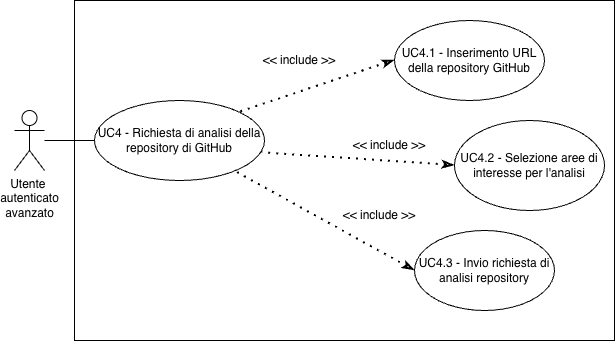

The diagram above was exported from draw.io. Its source (the exported page's mxGraphModel, read from the mxfile embedded in the PNG):
<mxGraphModel dx="976" dy="722" grid="1" gridSize="10" guides="1" tooltips="1" connect="1" arrows="1" fold="1" page="1" pageScale="1" pageWidth="827" pageHeight="1169" math="0" shadow="0">
  <root>
    <mxCell id="0" />
    <mxCell id="1" parent="0" />
    <mxCell id="v9cJzpUQ--qF995fxIWl-17" value="" style="rounded=0;whiteSpace=wrap;html=1;" vertex="1" parent="1">
      <mxGeometry x="120" y="140" width="540" height="340" as="geometry" />
    </mxCell>
    <mxCell id="v9cJzpUQ--qF995fxIWl-18" value="Utente&amp;nbsp;&lt;div&gt;autenticato&lt;/div&gt;&lt;div&gt;avanzato&lt;/div&gt;" style="shape=umlActor;verticalLabelPosition=bottom;verticalAlign=top;html=1;outlineConnect=0;" vertex="1" parent="1">
      <mxGeometry x="60" y="250" width="30" height="60" as="geometry" />
    </mxCell>
    <mxCell id="v9cJzpUQ--qF995fxIWl-19" value="UC4 - Richiesta di analisi della repository di GitHub" style="ellipse;whiteSpace=wrap;html=1;" vertex="1" parent="1">
      <mxGeometry x="140" y="240" width="170" height="80" as="geometry" />
    </mxCell>
    <mxCell id="v9cJzpUQ--qF995fxIWl-20" value="UC4.1 - Inserimento URL della repository GitHub" style="ellipse;whiteSpace=wrap;html=1;" vertex="1" parent="1">
      <mxGeometry x="440" y="160" width="150" height="80" as="geometry" />
    </mxCell>
    <mxCell id="v9cJzpUQ--qF995fxIWl-21" value="" style="endArrow=none;dashed=1;html=1;dashPattern=1 3;strokeWidth=2;rounded=0;entryX=1;entryY=0;entryDx=0;entryDy=0;exitX=0;exitY=0.5;exitDx=0;exitDy=0;endFill=0;startArrow=classicThin;startFill=0;" edge="1" parent="1" source="v9cJzpUQ--qF995fxIWl-20" target="v9cJzpUQ--qF995fxIWl-19">
      <mxGeometry width="50" height="50" relative="1" as="geometry">
        <mxPoint x="370" y="460" as="sourcePoint" />
        <mxPoint x="420" y="410" as="targetPoint" />
      </mxGeometry>
    </mxCell>
    <mxCell id="v9cJzpUQ--qF995fxIWl-22" value="" style="endArrow=none;html=1;rounded=0;entryX=0;entryY=0.5;entryDx=0;entryDy=0;" edge="1" parent="1" source="v9cJzpUQ--qF995fxIWl-18" target="v9cJzpUQ--qF995fxIWl-19">
      <mxGeometry width="50" height="50" relative="1" as="geometry">
        <mxPoint x="370" y="460" as="sourcePoint" />
        <mxPoint x="420" y="410" as="targetPoint" />
      </mxGeometry>
    </mxCell>
    <mxCell id="v9cJzpUQ--qF995fxIWl-23" value="&amp;lt;&amp;lt; include &amp;gt;&amp;gt;" style="text;html=1;whiteSpace=wrap;strokeColor=none;fillColor=none;align=center;verticalAlign=middle;rounded=0;" vertex="1" parent="1">
      <mxGeometry x="300" y="185" width="90" height="30" as="geometry" />
    </mxCell>
    <mxCell id="v9cJzpUQ--qF995fxIWl-27" value="UC4.2 - Selezione aree di interesse per l'analisi" style="ellipse;whiteSpace=wrap;html=1;" vertex="1" parent="1">
      <mxGeometry x="500" y="260" width="150" height="90" as="geometry" />
    </mxCell>
    <mxCell id="v9cJzpUQ--qF995fxIWl-28" value="" style="endArrow=none;dashed=1;html=1;dashPattern=1 3;strokeWidth=2;rounded=0;entryX=0.985;entryY=0.654;entryDx=0;entryDy=0;exitX=0;exitY=0.5;exitDx=0;exitDy=0;endFill=0;startArrow=classicThin;startFill=0;entryPerimeter=0;" edge="1" parent="1" source="v9cJzpUQ--qF995fxIWl-27" target="v9cJzpUQ--qF995fxIWl-19">
      <mxGeometry width="50" height="50" relative="1" as="geometry">
        <mxPoint x="440" y="580" as="sourcePoint" />
        <mxPoint x="380" y="400" as="targetPoint" />
      </mxGeometry>
    </mxCell>
    <mxCell id="v9cJzpUQ--qF995fxIWl-29" value="&amp;lt;&amp;lt; include &amp;gt;&amp;gt;" style="text;html=1;whiteSpace=wrap;strokeColor=none;fillColor=none;align=center;verticalAlign=middle;rounded=0;" vertex="1" parent="1">
      <mxGeometry x="390" y="270" width="90" height="30" as="geometry" />
    </mxCell>
    <mxCell id="v9cJzpUQ--qF995fxIWl-30" value="UC4.3 - Invio richiesta di analisi repository" style="ellipse;whiteSpace=wrap;html=1;" vertex="1" parent="1">
      <mxGeometry x="460" y="370" width="140" height="80" as="geometry" />
    </mxCell>
    <mxCell id="v9cJzpUQ--qF995fxIWl-31" value="" style="endArrow=none;dashed=1;html=1;dashPattern=1 3;strokeWidth=2;rounded=0;exitX=0;exitY=0.5;exitDx=0;exitDy=0;endFill=0;startArrow=classicThin;startFill=0;" edge="1" parent="1" source="v9cJzpUQ--qF995fxIWl-30" target="v9cJzpUQ--qF995fxIWl-19">
      <mxGeometry width="50" height="50" relative="1" as="geometry">
        <mxPoint x="390" y="680" as="sourcePoint" />
        <mxPoint x="330" y="500" as="targetPoint" />
      </mxGeometry>
    </mxCell>
    <mxCell id="v9cJzpUQ--qF995fxIWl-32" value="&amp;lt;&amp;lt; include &amp;gt;&amp;gt;" style="text;html=1;whiteSpace=wrap;strokeColor=none;fillColor=none;align=center;verticalAlign=middle;rounded=0;" vertex="1" parent="1">
      <mxGeometry x="380" y="340" width="90" height="30" as="geometry" />
    </mxCell>
  </root>
</mxGraphModel>